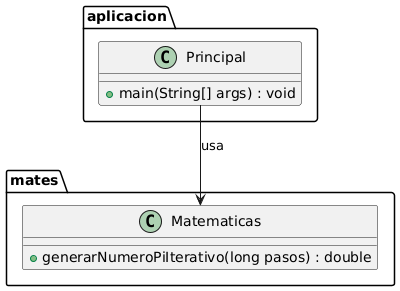

The diagram above was rendered by PlantUML. Its source (embedded in the PNG):
@startuml
package aplicacion {
    class Principal {
        + main(String[] args) : void
    }
}

package mates {
    class Matematicas {
        + generarNumeroPiIterativo(long pasos) : double
    }
}

Principal --> Matematicas : usa
@enduml